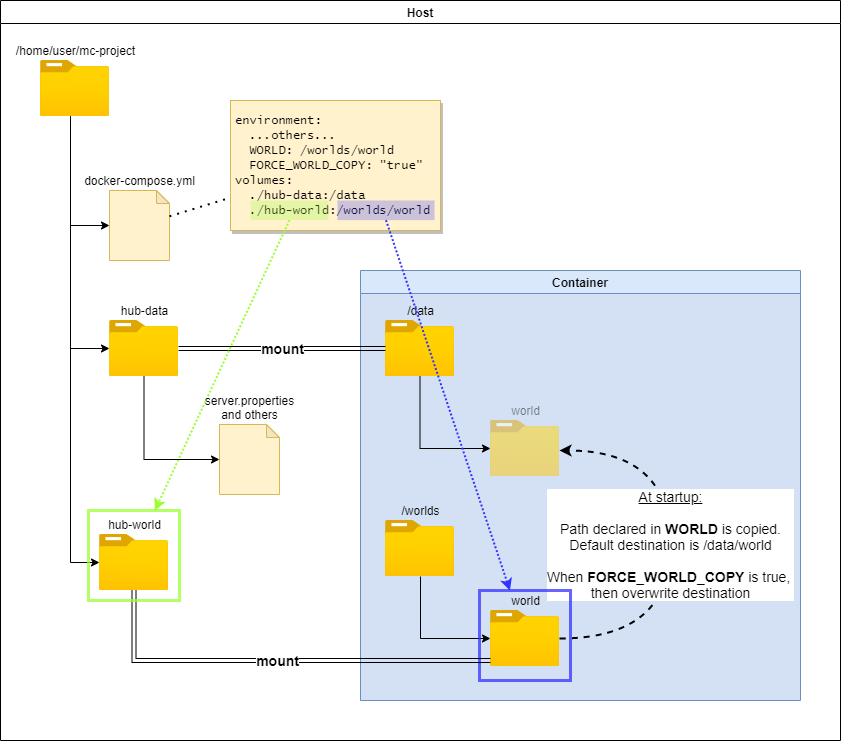

The diagram above was exported from draw.io. Its source (the exported page's mxGraphModel, read from the mxfile embedded in the PNG):
<mxGraphModel dx="1086" dy="926" grid="1" gridSize="10" guides="1" tooltips="1" connect="1" arrows="1" fold="1" page="0" pageScale="1" pageWidth="850" pageHeight="1100" background="#ffffff" math="0" shadow="0">
  <root>
    <mxCell id="0" />
    <mxCell id="1" parent="0" />
    <mxCell id="d1YdSHxEdAHhxRJ444td-15" value="Host" style="swimlane;shadow=0;swimlaneLine=1;swimlaneFillColor=#ffffff;" vertex="1" parent="1">
      <mxGeometry x="40" y="70" width="840" height="740" as="geometry" />
    </mxCell>
    <mxCell id="d1YdSHxEdAHhxRJ444td-1" value="/home/user/mc-project" style="aspect=fixed;html=1;points=[];align=center;image;fontSize=12;image=img/lib/azure2/general/Folder_Blank.svg;labelPosition=center;verticalLabelPosition=top;verticalAlign=bottom;labelBackgroundColor=none;" vertex="1" parent="d1YdSHxEdAHhxRJ444td-15">
      <mxGeometry x="40" y="60" width="69" height="56.00000000000001" as="geometry" />
    </mxCell>
    <mxCell id="d1YdSHxEdAHhxRJ444td-2" value="docker-compose.yml" style="shape=note;html=1;backgroundOutline=1;darkOpacity=0.05;fillColor=#fff2cc;strokeColor=#d6b656;size=13;labelPosition=center;verticalLabelPosition=top;align=center;verticalAlign=bottom;labelBackgroundColor=none;" vertex="1" parent="d1YdSHxEdAHhxRJ444td-15">
      <mxGeometry x="109" y="190" width="60" height="70" as="geometry" />
    </mxCell>
    <mxCell id="d1YdSHxEdAHhxRJ444td-10" style="edgeStyle=elbowEdgeStyle;rounded=0;orthogonalLoop=1;jettySize=auto;html=1;elbow=vertical;" edge="1" parent="d1YdSHxEdAHhxRJ444td-15" source="d1YdSHxEdAHhxRJ444td-1" target="d1YdSHxEdAHhxRJ444td-2">
      <mxGeometry relative="1" as="geometry">
        <Array as="points">
          <mxPoint x="70" y="225" />
          <mxPoint x="130" y="225" />
        </Array>
      </mxGeometry>
    </mxCell>
    <mxCell id="d1YdSHxEdAHhxRJ444td-4" value="Container" style="swimlane;swimlaneFillColor=#D4E1F5;fillColor=#dae8fc;strokeColor=#6c8ebf;" vertex="1" parent="d1YdSHxEdAHhxRJ444td-15">
      <mxGeometry x="360" y="270" width="440" height="430" as="geometry" />
    </mxCell>
    <mxCell id="d1YdSHxEdAHhxRJ444td-8" value="/data" style="aspect=fixed;html=1;points=[];align=center;image;fontSize=12;image=img/lib/azure2/general/Folder_Blank.svg;labelPosition=center;verticalLabelPosition=top;verticalAlign=bottom;labelBackgroundColor=none;" vertex="1" parent="d1YdSHxEdAHhxRJ444td-4">
      <mxGeometry x="25" y="50" width="69" height="56.00000000000001" as="geometry" />
    </mxCell>
    <mxCell id="d1YdSHxEdAHhxRJ444td-13" value="world" style="aspect=fixed;html=1;points=[];align=center;image;fontSize=12;image=img/lib/azure2/general/Folder_Blank.svg;labelPosition=center;verticalLabelPosition=top;verticalAlign=bottom;labelBackgroundColor=none;textOpacity=50;opacity=50;" vertex="1" parent="d1YdSHxEdAHhxRJ444td-4">
      <mxGeometry x="130" y="150" width="69" height="56.00000000000001" as="geometry" />
    </mxCell>
    <mxCell id="d1YdSHxEdAHhxRJ444td-14" style="edgeStyle=elbowEdgeStyle;rounded=0;orthogonalLoop=1;jettySize=auto;html=1;elbow=vertical;" edge="1" target="d1YdSHxEdAHhxRJ444td-13" parent="d1YdSHxEdAHhxRJ444td-4" source="d1YdSHxEdAHhxRJ444td-8">
      <mxGeometry relative="1" as="geometry">
        <mxPoint x="80" y="133" as="sourcePoint" />
        <mxPoint x="55" y="127" as="targetPoint" />
        <Array as="points">
          <mxPoint x="110" y="178" />
          <mxPoint x="80" y="215" />
          <mxPoint x="106" y="207" />
          <mxPoint x="146" y="215" />
          <mxPoint x="76" y="127" />
          <mxPoint x="86" y="-38" />
        </Array>
      </mxGeometry>
    </mxCell>
    <mxCell id="d1YdSHxEdAHhxRJ444td-18" value="/worlds" style="aspect=fixed;html=1;points=[];align=center;image;fontSize=12;image=img/lib/azure2/general/Folder_Blank.svg;labelPosition=center;verticalLabelPosition=top;verticalAlign=bottom;labelBackgroundColor=none;" vertex="1" parent="d1YdSHxEdAHhxRJ444td-4">
      <mxGeometry x="25" y="250" width="69" height="56.00000000000001" as="geometry" />
    </mxCell>
    <mxCell id="d1YdSHxEdAHhxRJ444td-19" style="edgeStyle=elbowEdgeStyle;rounded=0;orthogonalLoop=1;jettySize=auto;html=1;elbow=vertical;" edge="1" target="d1YdSHxEdAHhxRJ444td-20" parent="d1YdSHxEdAHhxRJ444td-4" source="d1YdSHxEdAHhxRJ444td-18">
      <mxGeometry relative="1" as="geometry">
        <mxPoint x="439.5" y="636" as="sourcePoint" />
        <mxPoint x="35" y="317" as="targetPoint" />
        <Array as="points">
          <mxPoint x="60" y="368" />
          <mxPoint x="90" y="368" />
          <mxPoint x="60" y="405" />
          <mxPoint x="86" y="397" />
          <mxPoint x="126" y="405" />
          <mxPoint x="56" y="317" />
          <mxPoint x="66" y="152" />
        </Array>
      </mxGeometry>
    </mxCell>
    <mxCell id="d1YdSHxEdAHhxRJ444td-22" value="&lt;u&gt;At startup:&lt;br&gt;&lt;/u&gt;&lt;br&gt;Path declared in &lt;b&gt;WORLD&lt;/b&gt;&amp;nbsp;is copied.&lt;br&gt;Default destination is /data/world&lt;br&gt;&lt;br&gt;When &lt;b&gt;FORCE_WORLD_COPY&lt;/b&gt; is true, &lt;br&gt;then overwrite destination" style="edgeStyle=orthogonalEdgeStyle;rounded=0;orthogonalLoop=1;jettySize=auto;elbow=vertical;html=1;fontSize=14;curved=1;strokeWidth=2;dashed=1;labelBackgroundColor=#ffffff;" edge="1" parent="d1YdSHxEdAHhxRJ444td-4" source="d1YdSHxEdAHhxRJ444td-20" target="d1YdSHxEdAHhxRJ444td-13">
      <mxGeometry relative="1" as="geometry">
        <Array as="points">
          <mxPoint x="310" y="368" />
          <mxPoint x="310" y="180" />
        </Array>
      </mxGeometry>
    </mxCell>
    <mxCell id="d1YdSHxEdAHhxRJ444td-20" value="world" style="aspect=fixed;html=1;points=[];align=center;image;fontSize=12;image=img/lib/azure2/general/Folder_Blank.svg;labelPosition=center;verticalLabelPosition=top;verticalAlign=bottom;labelBackgroundColor=none;" vertex="1" parent="d1YdSHxEdAHhxRJ444td-4">
      <mxGeometry x="130" y="340" width="69" height="56.00000000000001" as="geometry" />
    </mxCell>
    <mxCell id="d1YdSHxEdAHhxRJ444td-29" value="" style="rounded=0;whiteSpace=wrap;html=1;shadow=0;labelBackgroundColor=none;fontSize=14;fillColor=none;strokeWidth=3;opacity=75;strokeColor=#3333FF;" vertex="1" parent="d1YdSHxEdAHhxRJ444td-4">
      <mxGeometry x="119" y="320" width="91" height="90" as="geometry" />
    </mxCell>
    <mxCell id="d1YdSHxEdAHhxRJ444td-5" value="&lt;font face=&quot;Lucida Console&quot;&gt;environment:&lt;br&gt;&amp;nbsp; ...others...&lt;br&gt;&amp;nbsp; WORLD: /worlds/world&lt;br&gt;&amp;nbsp; FORCE_WORLD_COPY: &quot;true&quot;&lt;br&gt;volumes:&lt;br&gt;&amp;nbsp; ./hub-data:/data&lt;br&gt;&amp;nbsp; ./hub-world:/worlds/world&lt;br&gt;&lt;/font&gt;" style="rounded=0;whiteSpace=wrap;html=1;align=left;shadow=1;fillColor=#fff2cc;strokeColor=#d6b656;spacing=5;" vertex="1" parent="d1YdSHxEdAHhxRJ444td-15">
      <mxGeometry x="230" y="100" width="210" height="130" as="geometry" />
    </mxCell>
    <mxCell id="d1YdSHxEdAHhxRJ444td-9" value="mount" style="edgeStyle=orthogonalEdgeStyle;rounded=0;orthogonalLoop=1;jettySize=auto;html=1;curved=1;shape=link;fontStyle=1;fontSize=14;" edge="1" parent="d1YdSHxEdAHhxRJ444td-15" source="d1YdSHxEdAHhxRJ444td-6" target="d1YdSHxEdAHhxRJ444td-8">
      <mxGeometry relative="1" as="geometry">
        <Array as="points">
          <mxPoint x="300" y="348" />
          <mxPoint x="300" y="348" />
        </Array>
      </mxGeometry>
    </mxCell>
    <mxCell id="d1YdSHxEdAHhxRJ444td-6" value="hub-data" style="aspect=fixed;html=1;points=[];align=center;image;fontSize=12;image=img/lib/azure2/general/Folder_Blank.svg;labelPosition=center;verticalLabelPosition=top;verticalAlign=bottom;labelBackgroundColor=none;" vertex="1" parent="d1YdSHxEdAHhxRJ444td-15">
      <mxGeometry x="109" y="320" width="69" height="56.00000000000001" as="geometry" />
    </mxCell>
    <mxCell id="d1YdSHxEdAHhxRJ444td-7" value="" style="endArrow=none;dashed=1;html=1;dashPattern=1 3;strokeWidth=2;" edge="1" parent="d1YdSHxEdAHhxRJ444td-15" source="d1YdSHxEdAHhxRJ444td-2" target="d1YdSHxEdAHhxRJ444td-5">
      <mxGeometry width="50" height="50" relative="1" as="geometry">
        <mxPoint x="230" y="330" as="sourcePoint" />
        <mxPoint x="280" y="280" as="targetPoint" />
      </mxGeometry>
    </mxCell>
    <mxCell id="d1YdSHxEdAHhxRJ444td-11" style="edgeStyle=elbowEdgeStyle;rounded=0;orthogonalLoop=1;jettySize=auto;html=1;elbow=vertical;" edge="1" parent="d1YdSHxEdAHhxRJ444td-15" source="d1YdSHxEdAHhxRJ444td-1" target="d1YdSHxEdAHhxRJ444td-6">
      <mxGeometry relative="1" as="geometry">
        <mxPoint x="84.5" y="126" as="sourcePoint" />
        <mxPoint x="119" y="235" as="targetPoint" />
        <Array as="points">
          <mxPoint x="70" y="348" />
          <mxPoint x="70" y="280" />
          <mxPoint x="75" y="348" />
          <mxPoint x="130" y="400" />
          <mxPoint x="140" y="235" />
        </Array>
      </mxGeometry>
    </mxCell>
    <mxCell id="d1YdSHxEdAHhxRJ444td-16" style="edgeStyle=elbowEdgeStyle;rounded=0;orthogonalLoop=1;jettySize=auto;html=1;elbow=vertical;" edge="1" target="d1YdSHxEdAHhxRJ444td-17" parent="d1YdSHxEdAHhxRJ444td-15" source="d1YdSHxEdAHhxRJ444td-1">
      <mxGeometry relative="1" as="geometry">
        <mxPoint x="100" y="400" as="sourcePoint" />
        <mxPoint x="109" y="449" as="targetPoint" />
        <Array as="points">
          <mxPoint x="70" y="562" />
          <mxPoint x="70" y="420" />
          <mxPoint x="60" y="562" />
          <mxPoint x="60" y="494" />
          <mxPoint x="65" y="562" />
          <mxPoint x="120" y="614" />
          <mxPoint x="130" y="449" />
        </Array>
      </mxGeometry>
    </mxCell>
    <mxCell id="d1YdSHxEdAHhxRJ444td-17" value="hub-world" style="aspect=fixed;html=1;points=[];align=center;image;fontSize=12;image=img/lib/azure2/general/Folder_Blank.svg;labelPosition=center;verticalLabelPosition=top;verticalAlign=bottom;labelBackgroundColor=none;" vertex="1" parent="d1YdSHxEdAHhxRJ444td-15">
      <mxGeometry x="99" y="534" width="69" height="56.00000000000001" as="geometry" />
    </mxCell>
    <mxCell id="d1YdSHxEdAHhxRJ444td-21" value="mount" style="edgeStyle=orthogonalEdgeStyle;rounded=0;orthogonalLoop=1;jettySize=auto;html=1;curved=1;shape=link;fontStyle=1;fontSize=14;" edge="1" parent="d1YdSHxEdAHhxRJ444td-15" source="d1YdSHxEdAHhxRJ444td-17" target="d1YdSHxEdAHhxRJ444td-20">
      <mxGeometry relative="1" as="geometry">
        <mxPoint x="228" y="428" as="sourcePoint" />
        <mxPoint x="435" y="428" as="targetPoint" />
        <Array as="points">
          <mxPoint x="134" y="660" />
        </Array>
      </mxGeometry>
    </mxCell>
    <mxCell id="d1YdSHxEdAHhxRJ444td-26" value="" style="rounded=0;whiteSpace=wrap;html=1;shadow=0;labelBackgroundColor=none;fontSize=14;fillColor=none;strokeWidth=3;opacity=75;strokeColor=#99FF33;" vertex="1" parent="d1YdSHxEdAHhxRJ444td-15">
      <mxGeometry x="88" y="510" width="91" height="90" as="geometry" />
    </mxCell>
    <mxCell id="d1YdSHxEdAHhxRJ444td-27" style="rounded=0;orthogonalLoop=1;jettySize=auto;html=1;labelBackgroundColor=#ffffff;strokeWidth=2;fontSize=14;dashed=1;dashPattern=1 1;exitX=0.5;exitY=1;exitDx=0;exitDy=0;strokeColor=#99FF33;" edge="1" source="d1YdSHxEdAHhxRJ444td-28" target="d1YdSHxEdAHhxRJ444td-26" parent="d1YdSHxEdAHhxRJ444td-15">
      <mxGeometry relative="1" as="geometry">
        <mxPoint x="314" y="405" as="sourcePoint" />
      </mxGeometry>
    </mxCell>
    <mxCell id="d1YdSHxEdAHhxRJ444td-28" value="" style="rounded=0;whiteSpace=wrap;html=1;shadow=0;labelBackgroundColor=none;fontSize=14;strokeWidth=3;opacity=25;fillColor=#99FF33;strokeColor=none;" vertex="1" parent="d1YdSHxEdAHhxRJ444td-15">
      <mxGeometry x="250" y="200" width="78" height="19.6" as="geometry" />
    </mxCell>
    <mxCell id="d1YdSHxEdAHhxRJ444td-30" style="rounded=0;orthogonalLoop=1;jettySize=auto;html=1;labelBackgroundColor=#ffffff;strokeWidth=2;fontSize=14;dashed=1;dashPattern=1 1;exitX=0.5;exitY=1;exitDx=0;exitDy=0;strokeColor=#3333FF;" edge="1" source="d1YdSHxEdAHhxRJ444td-31" target="d1YdSHxEdAHhxRJ444td-29" parent="d1YdSHxEdAHhxRJ444td-15">
      <mxGeometry relative="1" as="geometry">
        <mxPoint x="516" y="415" as="sourcePoint" />
      </mxGeometry>
    </mxCell>
    <mxCell id="d1YdSHxEdAHhxRJ444td-31" value="" style="rounded=0;whiteSpace=wrap;html=1;shadow=0;labelBackgroundColor=none;fontSize=14;strokeWidth=3;opacity=25;fillColor=#3333FF;strokeColor=none;" vertex="1" parent="d1YdSHxEdAHhxRJ444td-15">
      <mxGeometry x="337" y="200" width="97" height="19.6" as="geometry" />
    </mxCell>
    <mxCell id="d1YdSHxEdAHhxRJ444td-32" style="edgeStyle=elbowEdgeStyle;rounded=0;orthogonalLoop=1;jettySize=auto;html=1;elbow=vertical;" edge="1" target="d1YdSHxEdAHhxRJ444td-33" parent="d1YdSHxEdAHhxRJ444td-15" source="d1YdSHxEdAHhxRJ444td-6">
      <mxGeometry relative="1" as="geometry">
        <mxPoint x="220" y="420" as="sourcePoint" />
        <Array as="points">
          <mxPoint x="180" y="459" />
          <mxPoint x="240" y="459" />
        </Array>
      </mxGeometry>
    </mxCell>
    <mxCell id="d1YdSHxEdAHhxRJ444td-33" value="server.properties&lt;br&gt;and others" style="shape=note;html=1;backgroundOutline=1;darkOpacity=0.05;fillColor=#fff2cc;strokeColor=#d6b656;size=13;labelPosition=center;verticalLabelPosition=top;align=center;verticalAlign=bottom;labelBackgroundColor=none;" vertex="1" parent="d1YdSHxEdAHhxRJ444td-15">
      <mxGeometry x="219" y="424" width="60" height="70" as="geometry" />
    </mxCell>
  </root>
</mxGraphModel>